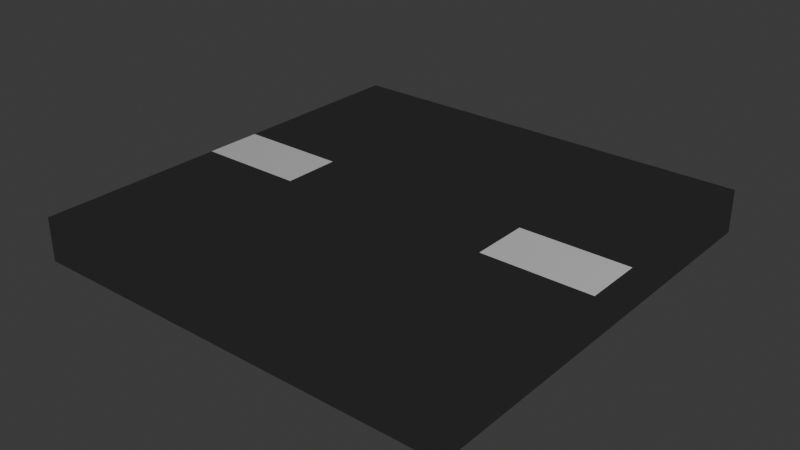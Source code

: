 # Source: road.blend  (saved by Blender 4.4.32; exported with 4.5.12 LTS)
import bpy
from mathutils import Matrix  # noqa: F401  (used for matrix-valued properties, if any)

bpy.ops.wm.read_factory_settings(use_empty=True)
scene = bpy.context.scene
scene.name = 'Scene'

# ---- collections
col_collection = bpy.data.collections.new('Collection'); scene.collection.children.link(col_collection)

# ---- materials (node trees are filled in below, after node groups)
mat_road = bpy.data.materials.new('Road')
mat_lines = bpy.data.materials.new('lines')

# ---- material node trees
mat_road.use_nodes = True; mat_road.node_tree.nodes.clear()
_N = mat_road.node_tree.nodes; _L = mat_road.node_tree.links
n0 = _N.new('ShaderNodeOutputMaterial'); n0.name = 'Material Output'; n0.location = (300, 300)
n1 = _N.new('ShaderNodeEmission'); n1.name = 'Emission'; n1.location = (10, 300)
n1.inputs[0].default_value = (0.02004, 0.02004, 0.02004, 1.0)
_L.new(n1.outputs[0], n0.inputs[0])
n0.is_active_output = True
mat_lines.use_nodes = True; mat_lines.node_tree.nodes.clear()
_N = mat_lines.node_tree.nodes; _L = mat_lines.node_tree.links
n0 = _N.new('ShaderNodeBsdfPrincipled'); n0.name = 'Principled BSDF'; n0.location = (10, 300)
n1 = _N.new('ShaderNodeOutputMaterial'); n1.name = 'Material Output'; n1.location = (300, 300)
_L.new(n0.outputs[0], n1.inputs[0])
n1.is_active_output = True

# ---- world
world_world = bpy.data.worlds.new('World'); scene.world = world_world
world_world.use_nodes = True; world_world.node_tree.nodes.clear()
_N = world_world.node_tree.nodes; _L = world_world.node_tree.links
n0 = _N.new('ShaderNodeOutputWorld'); n0.name = 'World Output'; n0.location = (300, 300)
n1 = _N.new('ShaderNodeBackground'); n1.name = 'Background'; n1.location = (10, 300)
n1.inputs[0].default_value = (0.05088, 0.05088, 0.05088, 1.0)
_L.new(n1.outputs[0], n0.inputs[0])
n0.is_active_output = True
world_world.color = (0.05088, 0.05088, 0.05088)
world_world.sun_shadow_jitter_overblur = 0.0

# ---- lights
light_light = bpy.data.lights.new('Light', 'POINT')
light_light.energy = 1000.0
light_light.shadow_soft_size = 0.1

# ---- meshes
me_cube_001 = bpy.data.meshes.new('Cube.001')
me_cube_001.from_pydata([(-0.5, -0.5, -0.05), (-0.5, -0.5, 0.05), (-0.5, 0.5, -0.05), (-0.5, 0.5, 0.05), (0.5, -0.5, -0.05), (0.5, -0.5, 0.05), (0.5, 0.5, -0.05), (0.5, 0.5, 0.05), (-0.5, -0.06667, 0.05), (-0.5, 0.06667, 0.05), (0.5, 0.06667, 0.05), (0.5, -0.06667, 0.05), (-0.25, 0.06667, 0.05), (0.25, 0.06667, 0.05), (-0.25, -0.06667, 0.05), (0.25, -0.06667, 0.05)], [], [(12, 9, 8, 14), (10, 11, 5, 4, 6, 7), (8, 9, 3, 2, 0, 1), (10, 13, 15, 11), (13, 12, 14, 15), (7, 3, 9, 12, 13, 10), (15, 14, 8, 1, 5, 11), (2, 6, 4, 0), (5, 1, 0, 4), (3, 7, 6, 2)])
me_cube_001.polygons.foreach_set('material_index', [1, 0, 0, 1, 0, 0, 0, 0, 0, 0])
_uv = me_cube_001.uv_layers.new(name='UVMap')
_uv.uv.foreach_set('vector', [0.7917, 0.5833, 0.875, 0.5833, 0.875, 0.6667, 0.7917, 0.6667, 0.625, 0.5833, 0.625, 0.6667, 0.625, 0.75, 0.375, 0.75, 0.375, 0.5, 0.625, 0.5, 0.625, 0.08333, 0.625, 0.1667, 0.625, 0.25, 0.375, 0.25, 0.375, 0.0, 0.625, 0.0, 0.625, 0.5833, 0.7083, 0.5833, 0.7083, 0.6667, 0.625, 0.6667, 0.7083, 0.5833, 0.7917, 0.5833, 0.7917, 0.6667, 0.7083, 0.6667, 0.625, 0.5, 0.875, 0.5, 0.875, 0.5833, 0.7917, 0.5833, 0.7083, 0.5833, 0.625, 0.5833, 0.7083, 0.6667, 0.7917, 0.6667, 0.875, 0.6667, 0.875, 0.75, 0.625, 0.75, 0.625, 0.6667, 0.125, 0.5, 0.375, 0.5, 0.375, 0.75, 0.125, 0.75, 0.625, 0.75, 0.625, 1.0, 0.375, 1.0, 0.375, 0.75, 0.625, 0.25, 0.625, 0.5, 0.375, 0.5, 0.375, 0.25])
me_cube_001.materials.append(mat_road)
me_cube_001.materials.append(mat_lines)
me_cube_001.update()

# ---- objects
ob_light = bpy.data.objects.new('Light', light_light)
ob_cube = bpy.data.objects.new('Cube', me_cube_001)

# ---- transforms, parenting, visibility, modifiers, constraints
ob_light.location = (4.076, 1.005, 5.904)
ob_light.rotation_euler = (0.6503, 0.05522, 1.866)
ob_light.lock_rotations_4d = False
ob_light.empty_display_type = 'ARROWS'
ob_light.color = (0.0, 0.0, 0.0, 0.0)
ob_light.lineart.crease_threshold = 0.0
ob_cube.location = (0.0, 0.0, 0.0)

# ---- collection membership
col_collection.objects.link(ob_light)
col_collection.objects.link(ob_cube)

# ---- scene / render settings (as saved in the file)
scene.frame_start = 1; scene.frame_end = 250; scene.frame_set(11)
scene.render.engine = 'BLENDER_EEVEE_NEXT'
bpy.context.view_layer.update()

# ---- added for rendering (the .blend has no active camera): camera
cam_auto = bpy.data.cameras.new('AutoCamera')
cam_auto.lens = 50.0
cam_auto.sensor_width = 36.0
cam_auto.clip_end = 1000.0
ob_auto_camera = bpy.data.objects.new('AutoCamera', cam_auto)
scene.collection.objects.link(ob_auto_camera)
ob_auto_camera.location = (1.31173, -1.57408, 1.04939)
ob_auto_camera.rotation_euler = (1.09748, -7.21219e-08, 0.694738)
scene.camera = ob_auto_camera
bpy.context.view_layer.update()
